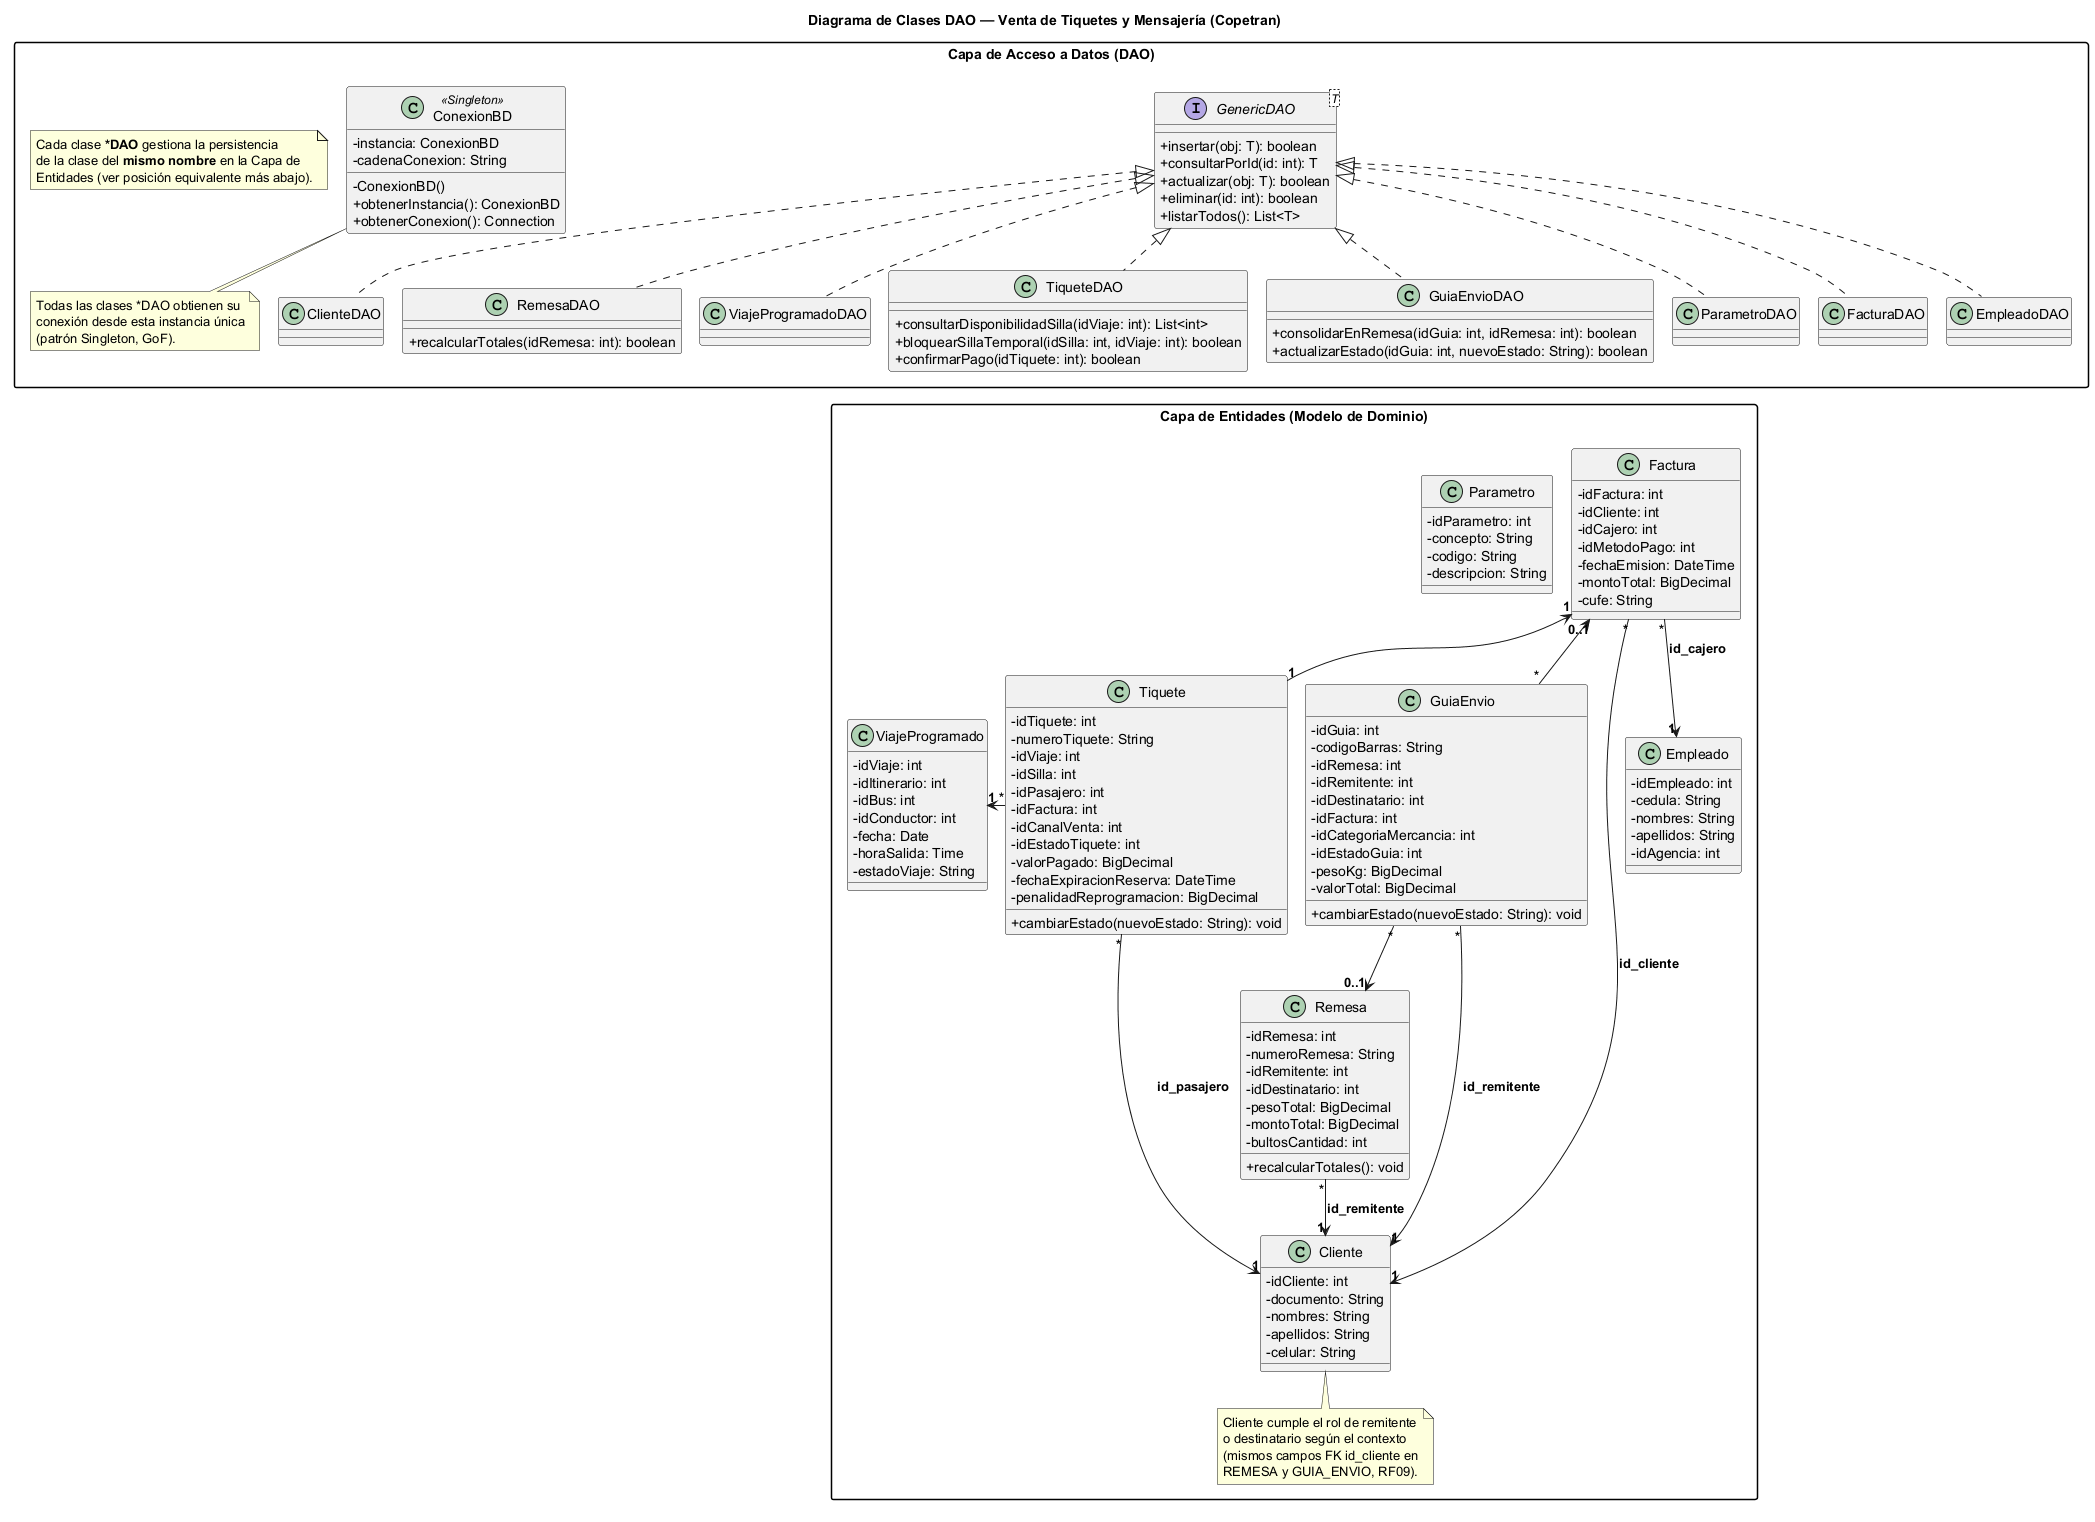

The diagram above was rendered by PlantUML. Its source (embedded in the PNG):
@startuml clases_dao
!pragma layout smetana
title Diagrama de Clases DAO — Venta de Tiquetes y Mensajería (Copetran)
skinparam classAttributeIconSize 0
skinparam packageStyle rectangle
skinparam nodesep 45
skinparam ranksep 80
skinparam class {
  ArrowFontSize 13
  ArrowFontStyle bold
}

package "Capa de Acceso a Datos (DAO)" {
  interface GenericDAO<T> {
    +insertar(obj: T): boolean
    +consultarPorId(id: int): T
    +actualizar(obj: T): boolean
    +eliminar(id: int): boolean
    +listarTodos(): List<T>
  }

  class ConexionBD <<Singleton>> {
    -instancia: ConexionBD
    -cadenaConexion: String
    -ConexionBD()
    +obtenerInstancia(): ConexionBD
    +obtenerConexion(): Connection
  }

  class ClienteDAO
  class EmpleadoDAO
  class ParametroDAO
  class ViajeProgramadoDAO
  class FacturaDAO

  class TiqueteDAO {
    +consultarDisponibilidadSilla(idViaje: int): List<int>
    +bloquearSillaTemporal(idSilla: int, idViaje: int): boolean
    +confirmarPago(idTiquete: int): boolean
  }

  class GuiaEnvioDAO {
    +consolidarEnRemesa(idGuia: int, idRemesa: int): boolean
    +actualizarEstado(idGuia: int, nuevoEstado: String): boolean
  }

  class RemesaDAO {
    +recalcularTotales(idRemesa: int): boolean
  }

  ClienteDAO .up.|> GenericDAO
  EmpleadoDAO .up.|> GenericDAO
  ParametroDAO .up.|> GenericDAO
  ViajeProgramadoDAO .up.|> GenericDAO
  FacturaDAO .up.|> GenericDAO
  TiqueteDAO .up.|> GenericDAO
  GuiaEnvioDAO .up.|> GenericDAO
  RemesaDAO .up.|> GenericDAO

  note bottom of ConexionBD
    Todas las clases *DAO obtienen su
    conexión desde esta instancia única
    (patrón Singleton, GoF).
  end note

  note "Cada clase <b>*DAO</b> gestiona la persistencia\nde la clase del <b>mismo nombre</b> en la Capa de\nEntidades (ver posición equivalente más abajo)." as N1
}

package "Capa de Entidades (Modelo de Dominio)" {
  class Cliente {
    -idCliente: int
    -documento: String
    -nombres: String
    -apellidos: String
    -celular: String
  }

  class Empleado {
    -idEmpleado: int
    -cedula: String
    -nombres: String
    -apellidos: String
    -idAgencia: int
  }

  class Parametro {
    -idParametro: int
    -concepto: String
    -codigo: String
    -descripcion: String
  }

  class ViajeProgramado {
    -idViaje: int
    -idItinerario: int
    -idBus: int
    -idConductor: int
    -fecha: Date
    -horaSalida: Time
    -estadoViaje: String
  }

  class Factura {
    -idFactura: int
    -idCliente: int
    -idCajero: int
    -idMetodoPago: int
    -fechaEmision: DateTime
    -montoTotal: BigDecimal
    -cufe: String
  }

  class Tiquete {
    -idTiquete: int
    -numeroTiquete: String
    -idViaje: int
    -idSilla: int
    -idPasajero: int
    -idFactura: int
    -idCanalVenta: int
    -idEstadoTiquete: int
    -valorPagado: BigDecimal
    -fechaExpiracionReserva: DateTime
    -penalidadReprogramacion: BigDecimal
    +cambiarEstado(nuevoEstado: String): void
  }

  class GuiaEnvio {
    -idGuia: int
    -codigoBarras: String
    -idRemesa: int
    -idRemitente: int
    -idDestinatario: int
    -idFactura: int
    -idCategoriaMercancia: int
    -idEstadoGuia: int
    -pesoKg: BigDecimal
    -valorTotal: BigDecimal
    +cambiarEstado(nuevoEstado: String): void
  }

  class Remesa {
    -idRemesa: int
    -numeroRemesa: String
    -idRemitente: int
    -idDestinatario: int
    -pesoTotal: BigDecimal
    -montoTotal: BigDecimal
    -bultosCantidad: int
    +recalcularTotales(): void
  }

  Tiquete "*" -left-> "1" ViajeProgramado
  Tiquete "1" -up-> "1" Factura
  Tiquete "*" -down-> "1" Cliente : id_pasajero
  Factura "*" --> "1" Empleado : id_cajero
  Factura "*" -down-> "1" Cliente : id_cliente
  GuiaEnvio "*" -down-> "0..1" Remesa
  GuiaEnvio "*" -down-> "1" Cliente : id_remitente
  GuiaEnvio "*" -up-> "0..1" Factura
  Remesa "*" -down-> "1" Cliente : id_remitente

  note bottom of Cliente
    Cliente cumple el rol de remitente
    o destinatario según el contexto
    (mismos campos FK id_cliente en
    REMESA y GUIA_ENVIO, RF09).
  end note
}

ClienteDAO -[hidden]-> Cliente
EmpleadoDAO -[hidden]-> Empleado
ParametroDAO -[hidden]-> Parametro
ViajeProgramadoDAO -[hidden]-> ViajeProgramado
FacturaDAO -[hidden]-> Factura
TiqueteDAO -[hidden]-> Tiquete
GuiaEnvioDAO -[hidden]-> GuiaEnvio
RemesaDAO -[hidden]-> Remesa

@enduml